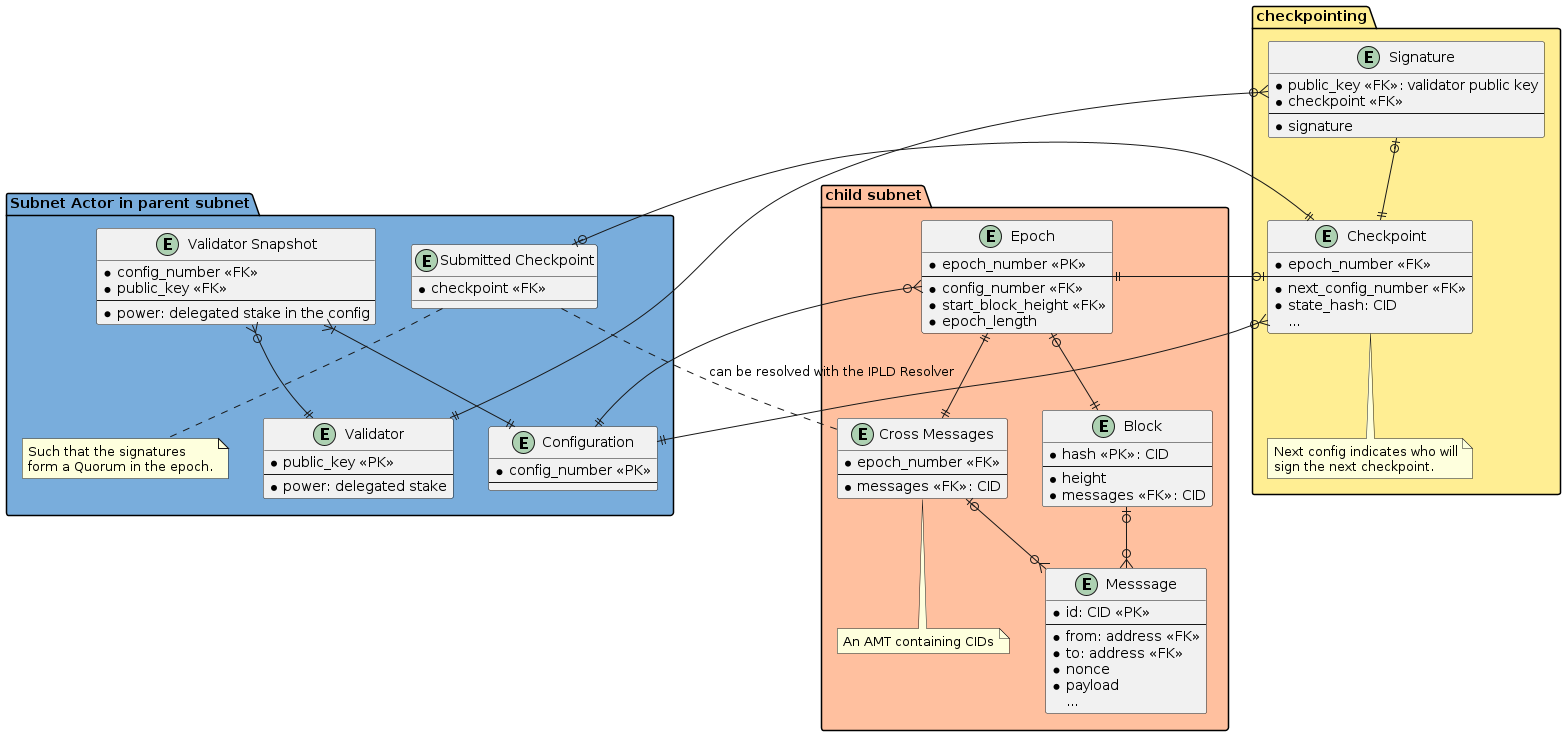

The diagram above was rendered by PlantUML. Its source (embedded in the PNG):
@startuml Checkpointing Schema

package "Subnet Actor in parent subnet" #79ADDC {
  entity "Validator" as validator {
    * public_key <<PK>>
    --
    * power: delegated stake
  }

  entity "Configuration" as config {
    * config_number <<PK>>
    --
  }

  entity "Validator Snapshot" as validator_snapshot {
    * config_number <<FK>>
    * public_key <<FK>>
    --
    * power: delegated stake in the config
  }

  entity "Submitted Checkpoint" as submit_ckpt {
    * checkpoint <<FK>>
  }
  note bottom of submit_ckpt
    Such that the signatures
    form a Quorum in the epoch.
  end note
}

package "checkpointing" #FFEE93 {
  entity "Checkpoint" as ckpt {
    * epoch_number <<FK>>
    --
    * next_config_number <<FK>>
    * state_hash: CID
    ...
  }
  note bottom of ckpt
  Next config indicates who will
  sign the next checkpoint.
  end note

  entity "Signature" as sig {
    * public_key <<FK>>: validator public key
    * checkpoint <<FK>>
    --
    * signature
  }
}


package "child subnet" #FFC09F {
  entity "Epoch" as epoch {
    * epoch_number <<PK>>
    --
    * config_number <<FK>>
    * start_block_height <<FK>>
    * epoch_length
  }

  entity "Cross Messages" as cross_msgs {
    * epoch_number <<FK>>
    --
    * messages <<FK>>: CID
  }
  note bottom of cross_msgs
    An AMT containing CIDs
  end note

  entity "Messsage" as msg {
    * id: CID <<PK>>
    --
    * from: address <<FK>>
    * to: address <<FK>>
    * nonce
    * payload
    ...
  }

  entity "Block" as block {
    * hash <<PK>>: CID
    --
    * height
    * messages <<FK>>: CID
  }
}

block |o--o{ msg

validator_snapshot }|--|| config
validator_snapshot }o--|| validator

epoch }o--|| config
epoch |o--|| block
epoch ||--|| cross_msgs
epoch ||--o| ckpt

sig |o--|| ckpt
sig }o--|| validator

ckpt }o--|| config
ckpt ||--o| submit_ckpt


cross_msgs |o--o{ msg

submit_ckpt .. cross_msgs : can be resolved with the IPLD Resolver


@enduml